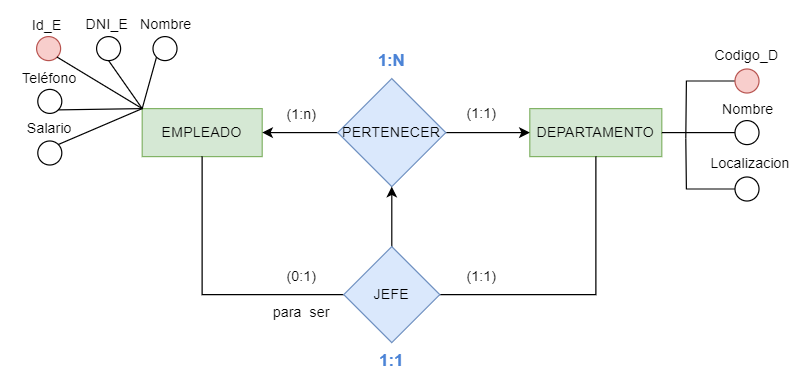

The diagram above was exported from draw.io. Its source (the exported page's mxGraphModel, read from the mxfile embedded in the PNG):
<mxGraphModel dx="792" dy="414" grid="1" gridSize="10" guides="1" tooltips="1" connect="1" arrows="1" fold="1" page="1" pageScale="1" pageWidth="827" pageHeight="1169" math="0" shadow="0">
  <root>
    <mxCell id="0" />
    <mxCell id="1" parent="0" />
    <mxCell id="hlg0FA4D9nH81v4eXkeU-2" value="EMPLEADO" style="whiteSpace=wrap;html=1;align=center;fillColor=#d5e8d4;strokeColor=#82b366;" vertex="1" parent="1">
      <mxGeometry x="137" y="355" width="100" height="40" as="geometry" />
    </mxCell>
    <mxCell id="hlg0FA4D9nH81v4eXkeU-3" value="DEPARTAMENTO" style="whiteSpace=wrap;html=1;align=center;fillColor=#d5e8d4;strokeColor=#82b366;" vertex="1" parent="1">
      <mxGeometry x="460" y="355" width="110" height="40" as="geometry" />
    </mxCell>
    <mxCell id="hlg0FA4D9nH81v4eXkeU-6" style="edgeStyle=orthogonalEdgeStyle;rounded=0;orthogonalLoop=1;jettySize=auto;html=1;entryX=1;entryY=0.5;entryDx=0;entryDy=0;" edge="1" parent="1" source="hlg0FA4D9nH81v4eXkeU-4" target="hlg0FA4D9nH81v4eXkeU-2">
      <mxGeometry relative="1" as="geometry">
        <mxPoint x="170" y="375" as="targetPoint" />
        <Array as="points" />
      </mxGeometry>
    </mxCell>
    <mxCell id="hlg0FA4D9nH81v4eXkeU-27" style="edgeStyle=orthogonalEdgeStyle;rounded=0;orthogonalLoop=1;jettySize=auto;html=1;entryX=0;entryY=0.5;entryDx=0;entryDy=0;" edge="1" parent="1" source="hlg0FA4D9nH81v4eXkeU-4" target="hlg0FA4D9nH81v4eXkeU-3">
      <mxGeometry relative="1" as="geometry" />
    </mxCell>
    <mxCell id="hlg0FA4D9nH81v4eXkeU-4" value="PERTENECER" style="rhombus;whiteSpace=wrap;html=1;fillColor=#dae8fc;strokeColor=#6c8ebf;" vertex="1" parent="1">
      <mxGeometry x="300" y="330" width="90" height="90" as="geometry" />
    </mxCell>
    <mxCell id="hlg0FA4D9nH81v4eXkeU-7" value="(1:1)" style="text;strokeColor=none;align=center;fillColor=none;html=1;verticalAlign=middle;whiteSpace=wrap;rounded=0;" vertex="1" parent="1">
      <mxGeometry x="390" y="344" width="60" height="30" as="geometry" />
    </mxCell>
    <mxCell id="hlg0FA4D9nH81v4eXkeU-8" value="(1:n)" style="text;strokeColor=none;align=center;fillColor=none;html=1;verticalAlign=middle;whiteSpace=wrap;rounded=0;" vertex="1" parent="1">
      <mxGeometry x="240" y="345" width="60" height="30" as="geometry" />
    </mxCell>
    <mxCell id="hlg0FA4D9nH81v4eXkeU-19" style="edgeStyle=orthogonalEdgeStyle;rounded=0;orthogonalLoop=1;jettySize=auto;html=1;entryX=0.5;entryY=1;entryDx=0;entryDy=0;endArrow=none;endFill=0;" edge="1" parent="1" source="hlg0FA4D9nH81v4eXkeU-10" target="hlg0FA4D9nH81v4eXkeU-3">
      <mxGeometry relative="1" as="geometry" />
    </mxCell>
    <mxCell id="hlg0FA4D9nH81v4eXkeU-20" style="edgeStyle=orthogonalEdgeStyle;rounded=0;orthogonalLoop=1;jettySize=auto;html=1;entryX=0.5;entryY=1;entryDx=0;entryDy=0;endArrow=none;endFill=0;" edge="1" parent="1" source="hlg0FA4D9nH81v4eXkeU-10" target="hlg0FA4D9nH81v4eXkeU-2">
      <mxGeometry relative="1" as="geometry" />
    </mxCell>
    <mxCell id="hlg0FA4D9nH81v4eXkeU-23" style="edgeStyle=orthogonalEdgeStyle;rounded=0;orthogonalLoop=1;jettySize=auto;html=1;entryX=0.5;entryY=1;entryDx=0;entryDy=0;endArrow=classic;endFill=1;horizontal=1;" edge="1" parent="1" source="hlg0FA4D9nH81v4eXkeU-10" target="hlg0FA4D9nH81v4eXkeU-4">
      <mxGeometry relative="1" as="geometry" />
    </mxCell>
    <mxCell id="hlg0FA4D9nH81v4eXkeU-10" value="JEFE" style="rhombus;whiteSpace=wrap;html=1;direction=south;fillColor=#dae8fc;strokeColor=#6c8ebf;" vertex="1" parent="1">
      <mxGeometry x="305" y="470" width="80" height="80" as="geometry" />
    </mxCell>
    <mxCell id="hlg0FA4D9nH81v4eXkeU-13" value="1:N" style="text;align=center;html=1;verticalAlign=middle;whiteSpace=wrap;rounded=0;fontSize=14;fontStyle=1;fontColor=#4B83D6;" vertex="1" parent="1">
      <mxGeometry x="315" y="300" width="60" height="30" as="geometry" />
    </mxCell>
    <mxCell id="hlg0FA4D9nH81v4eXkeU-21" value="(1:1)" style="text;strokeColor=none;align=center;fillColor=none;html=1;verticalAlign=middle;whiteSpace=wrap;rounded=0;" vertex="1" parent="1">
      <mxGeometry x="390" y="480" width="60" height="30" as="geometry" />
    </mxCell>
    <mxCell id="hlg0FA4D9nH81v4eXkeU-22" value="(0:1)" style="text;strokeColor=none;align=center;fillColor=none;html=1;verticalAlign=middle;whiteSpace=wrap;rounded=0;" vertex="1" parent="1">
      <mxGeometry x="240" y="480" width="60" height="30" as="geometry" />
    </mxCell>
    <mxCell id="hlg0FA4D9nH81v4eXkeU-24" value="1:1" style="text;strokeColor=none;align=center;fillColor=none;html=1;verticalAlign=middle;whiteSpace=wrap;rounded=0;fontSize=14;fontStyle=1;fontColor=#4B83D6;" vertex="1" parent="1">
      <mxGeometry x="315" y="550" width="60" height="30" as="geometry" />
    </mxCell>
    <mxCell id="hlg0FA4D9nH81v4eXkeU-26" value="para&amp;nbsp; ser" style="text;strokeColor=none;align=center;fillColor=none;html=1;verticalAlign=middle;whiteSpace=wrap;rounded=0;" vertex="1" parent="1">
      <mxGeometry x="240" y="510" width="60" height="30" as="geometry" />
    </mxCell>
    <mxCell id="hlg0FA4D9nH81v4eXkeU-36" value="" style="group" vertex="1" connectable="0" parent="1">
      <mxGeometry x="20" y="377" width="60" height="50" as="geometry" />
    </mxCell>
    <mxCell id="hlg0FA4D9nH81v4eXkeU-37" value="" style="ellipse;whiteSpace=wrap;html=1;aspect=fixed;" vertex="1" parent="hlg0FA4D9nH81v4eXkeU-36">
      <mxGeometry x="30" y="5" width="20" height="20" as="geometry" />
    </mxCell>
    <mxCell id="hlg0FA4D9nH81v4eXkeU-42" value="" style="group" vertex="1" connectable="0" parent="1">
      <mxGeometry x="19" y="265" width="177" height="80" as="geometry" />
    </mxCell>
    <mxCell id="hlg0FA4D9nH81v4eXkeU-43" value="" style="ellipse;whiteSpace=wrap;html=1;aspect=fixed;fillColor=#f8cecc;strokeColor=#b85450;" vertex="1" parent="hlg0FA4D9nH81v4eXkeU-42">
      <mxGeometry x="30" y="30" width="20" height="20" as="geometry" />
    </mxCell>
    <mxCell id="hlg0FA4D9nH81v4eXkeU-44" value="Id_E" style="text;strokeColor=none;align=center;fillColor=none;html=1;verticalAlign=middle;whiteSpace=wrap;rounded=0;" vertex="1" parent="hlg0FA4D9nH81v4eXkeU-42">
      <mxGeometry x="9" y="6" width="60" height="30" as="geometry" />
    </mxCell>
    <mxCell id="hlg0FA4D9nH81v4eXkeU-35" value="" style="group" vertex="1" connectable="0" parent="hlg0FA4D9nH81v4eXkeU-42">
      <mxGeometry x="60" y="30" width="60" height="50" as="geometry" />
    </mxCell>
    <mxCell id="hlg0FA4D9nH81v4eXkeU-33" value="" style="ellipse;whiteSpace=wrap;html=1;aspect=fixed;" vertex="1" parent="hlg0FA4D9nH81v4eXkeU-35">
      <mxGeometry x="20" width="20" height="20" as="geometry" />
    </mxCell>
    <mxCell id="hlg0FA4D9nH81v4eXkeU-34" value="DNI_E" style="text;strokeColor=none;align=center;fillColor=none;html=1;verticalAlign=middle;whiteSpace=wrap;rounded=0;" vertex="1" parent="hlg0FA4D9nH81v4eXkeU-42">
      <mxGeometry x="59" y="5" width="60" height="30" as="geometry" />
    </mxCell>
    <mxCell id="hlg0FA4D9nH81v4eXkeU-41" value="Nombre" style="text;strokeColor=none;align=center;fillColor=none;html=1;verticalAlign=middle;whiteSpace=wrap;rounded=0;" vertex="1" parent="hlg0FA4D9nH81v4eXkeU-42">
      <mxGeometry x="108" y="5" width="60" height="30" as="geometry" />
    </mxCell>
    <mxCell id="hlg0FA4D9nH81v4eXkeU-39" value="" style="group" vertex="1" connectable="0" parent="hlg0FA4D9nH81v4eXkeU-42">
      <mxGeometry x="107" y="30" width="60" height="50" as="geometry" />
    </mxCell>
    <mxCell id="hlg0FA4D9nH81v4eXkeU-40" value="" style="ellipse;whiteSpace=wrap;html=1;aspect=fixed;" vertex="1" parent="hlg0FA4D9nH81v4eXkeU-39">
      <mxGeometry x="20" width="20" height="20" as="geometry" />
    </mxCell>
    <mxCell id="hlg0FA4D9nH81v4eXkeU-45" value="" style="group" vertex="1" connectable="0" parent="1">
      <mxGeometry x="30" y="343" width="60" height="50" as="geometry" />
    </mxCell>
    <mxCell id="hlg0FA4D9nH81v4eXkeU-46" value="" style="ellipse;whiteSpace=wrap;html=1;aspect=fixed;" vertex="1" parent="hlg0FA4D9nH81v4eXkeU-45">
      <mxGeometry x="20" y="-4" width="20" height="20" as="geometry" />
    </mxCell>
    <mxCell id="hlg0FA4D9nH81v4eXkeU-52" style="rounded=0;orthogonalLoop=1;jettySize=auto;html=1;exitX=1;exitY=1;exitDx=0;exitDy=0;entryX=0;entryY=0;entryDx=0;entryDy=0;endArrow=none;endFill=0;" edge="1" parent="1" source="hlg0FA4D9nH81v4eXkeU-43" target="hlg0FA4D9nH81v4eXkeU-2">
      <mxGeometry relative="1" as="geometry" />
    </mxCell>
    <mxCell id="hlg0FA4D9nH81v4eXkeU-55" style="rounded=0;orthogonalLoop=1;jettySize=auto;html=1;exitX=0.5;exitY=1;exitDx=0;exitDy=0;entryX=0;entryY=0;entryDx=0;entryDy=0;endArrow=none;endFill=0;" edge="1" parent="1" source="hlg0FA4D9nH81v4eXkeU-33" target="hlg0FA4D9nH81v4eXkeU-2">
      <mxGeometry relative="1" as="geometry" />
    </mxCell>
    <mxCell id="hlg0FA4D9nH81v4eXkeU-56" style="rounded=0;orthogonalLoop=1;jettySize=auto;html=1;exitX=0;exitY=1;exitDx=0;exitDy=0;entryX=0;entryY=0;entryDx=0;entryDy=0;endArrow=none;endFill=0;" edge="1" parent="1" source="hlg0FA4D9nH81v4eXkeU-40" target="hlg0FA4D9nH81v4eXkeU-2">
      <mxGeometry relative="1" as="geometry" />
    </mxCell>
    <mxCell id="hlg0FA4D9nH81v4eXkeU-57" style="rounded=0;orthogonalLoop=1;jettySize=auto;html=1;exitX=1;exitY=1;exitDx=0;exitDy=0;entryX=0;entryY=0;entryDx=0;entryDy=0;endArrow=none;endFill=0;" edge="1" parent="1" source="hlg0FA4D9nH81v4eXkeU-46" target="hlg0FA4D9nH81v4eXkeU-2">
      <mxGeometry relative="1" as="geometry" />
    </mxCell>
    <mxCell id="hlg0FA4D9nH81v4eXkeU-58" style="rounded=0;orthogonalLoop=1;jettySize=auto;html=1;exitX=1;exitY=0;exitDx=0;exitDy=0;entryX=0;entryY=0;entryDx=0;entryDy=0;endArrow=none;endFill=0;" edge="1" parent="1" source="hlg0FA4D9nH81v4eXkeU-37" target="hlg0FA4D9nH81v4eXkeU-2">
      <mxGeometry relative="1" as="geometry" />
    </mxCell>
    <mxCell id="hlg0FA4D9nH81v4eXkeU-38" value="Salario" style="text;strokeColor=none;align=center;fillColor=none;html=1;verticalAlign=middle;whiteSpace=wrap;rounded=0;" vertex="1" parent="1">
      <mxGeometry x="30" y="357" width="60" height="30" as="geometry" />
    </mxCell>
    <mxCell id="hlg0FA4D9nH81v4eXkeU-47" value="Teléfono" style="text;strokeColor=none;align=center;fillColor=none;html=1;verticalAlign=middle;whiteSpace=wrap;rounded=0;" vertex="1" parent="1">
      <mxGeometry x="30" y="315" width="60" height="30" as="geometry" />
    </mxCell>
    <mxCell id="hlg0FA4D9nH81v4eXkeU-65" value="" style="group" vertex="1" connectable="0" parent="1">
      <mxGeometry x="611" y="296" width="60" height="46" as="geometry" />
    </mxCell>
    <mxCell id="hlg0FA4D9nH81v4eXkeU-77" style="edgeStyle=orthogonalEdgeStyle;rounded=0;orthogonalLoop=1;jettySize=auto;html=1;endArrow=none;endFill=0;" edge="1" parent="hlg0FA4D9nH81v4eXkeU-65" source="hlg0FA4D9nH81v4eXkeU-63">
      <mxGeometry relative="1" as="geometry">
        <mxPoint x="-21" y="84" as="targetPoint" />
      </mxGeometry>
    </mxCell>
    <mxCell id="hlg0FA4D9nH81v4eXkeU-63" value="" style="ellipse;whiteSpace=wrap;html=1;aspect=fixed;fillColor=#f8cecc;strokeColor=#b85450;" vertex="1" parent="hlg0FA4D9nH81v4eXkeU-65">
      <mxGeometry x="20" y="26" width="20" height="20" as="geometry" />
    </mxCell>
    <mxCell id="hlg0FA4D9nH81v4eXkeU-64" value="Codigo_D" style="text;strokeColor=none;align=center;fillColor=none;html=1;verticalAlign=middle;whiteSpace=wrap;rounded=0;" vertex="1" parent="hlg0FA4D9nH81v4eXkeU-65">
      <mxGeometry width="60" height="30" as="geometry" />
    </mxCell>
    <mxCell id="hlg0FA4D9nH81v4eXkeU-66" value="" style="group" vertex="1" connectable="0" parent="1">
      <mxGeometry x="611" y="339" width="60" height="46" as="geometry" />
    </mxCell>
    <mxCell id="hlg0FA4D9nH81v4eXkeU-67" value="" style="ellipse;whiteSpace=wrap;html=1;aspect=fixed;" vertex="1" parent="hlg0FA4D9nH81v4eXkeU-66">
      <mxGeometry x="20" y="26" width="20" height="20" as="geometry" />
    </mxCell>
    <mxCell id="hlg0FA4D9nH81v4eXkeU-69" value="" style="group" vertex="1" connectable="0" parent="1">
      <mxGeometry x="607" y="383" width="60" height="46" as="geometry" />
    </mxCell>
    <mxCell id="hlg0FA4D9nH81v4eXkeU-78" style="edgeStyle=orthogonalEdgeStyle;rounded=0;orthogonalLoop=1;jettySize=auto;html=1;endArrow=none;endFill=0;" edge="1" parent="hlg0FA4D9nH81v4eXkeU-69" source="hlg0FA4D9nH81v4eXkeU-70">
      <mxGeometry relative="1" as="geometry">
        <mxPoint x="-17" y="-3" as="targetPoint" />
      </mxGeometry>
    </mxCell>
    <mxCell id="hlg0FA4D9nH81v4eXkeU-70" value="" style="ellipse;whiteSpace=wrap;html=1;aspect=fixed;" vertex="1" parent="hlg0FA4D9nH81v4eXkeU-69">
      <mxGeometry x="24" y="29" width="20" height="20" as="geometry" />
    </mxCell>
    <mxCell id="hlg0FA4D9nH81v4eXkeU-71" value="Localizacion" style="text;strokeColor=none;align=center;fillColor=none;html=1;verticalAlign=middle;whiteSpace=wrap;rounded=0;" vertex="1" parent="hlg0FA4D9nH81v4eXkeU-69">
      <mxGeometry x="7" y="3" width="60" height="30" as="geometry" />
    </mxCell>
    <mxCell id="hlg0FA4D9nH81v4eXkeU-72" style="edgeStyle=orthogonalEdgeStyle;rounded=0;orthogonalLoop=1;jettySize=auto;html=1;entryX=1;entryY=0.5;entryDx=0;entryDy=0;endArrow=none;endFill=0;" edge="1" parent="1" source="hlg0FA4D9nH81v4eXkeU-67" target="hlg0FA4D9nH81v4eXkeU-3">
      <mxGeometry relative="1" as="geometry" />
    </mxCell>
    <mxCell id="hlg0FA4D9nH81v4eXkeU-68" value="Nombre" style="text;strokeColor=none;align=center;fillColor=none;html=1;verticalAlign=middle;whiteSpace=wrap;rounded=0;" vertex="1" parent="1">
      <mxGeometry x="612" y="341" width="60" height="30" as="geometry" />
    </mxCell>
  </root>
</mxGraphModel>